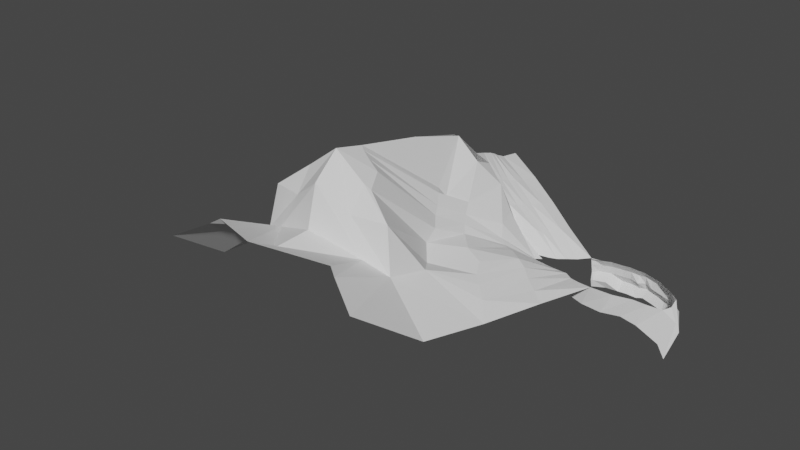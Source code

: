 # Source: 2lab.blend  (saved by Blender 3.6.11; exported with 4.5.12 LTS)
import bpy
from mathutils import Matrix  # noqa: F401  (used for matrix-valued properties, if any)

bpy.ops.wm.read_factory_settings(use_empty=True)
scene = bpy.context.scene
scene.name = 'Scene'

# ---- collections
col_collection = bpy.data.collections.new('Collection'); scene.collection.children.link(col_collection)

# ---- world
world_world = bpy.data.worlds.new('World'); scene.world = world_world
world_world.use_nodes = True; world_world.node_tree.nodes.clear()
_N = world_world.node_tree.nodes; _L = world_world.node_tree.links
n0 = _N.new('ShaderNodeOutputWorld'); n0.name = 'World Output'; n0.location = (300, 300)
n1 = _N.new('ShaderNodeBackground'); n1.name = 'Background'; n1.location = (10, 300)
n1.inputs[0].default_value = (0.05088, 0.05088, 0.05088, 1.0)
_L.new(n1.outputs[0], n0.inputs[0])
n0.is_active_output = True
world_world.color = (0.05088, 0.05088, 0.05088)
world_world.use_sun_shadow = False
world_world.sun_shadow_jitter_overblur = 0.0

# ---- meshes
me_cube_002 = bpy.data.meshes.new('Cube.002')
me_cube_002.from_pydata([(-0.08488, -0.09615, -0.00155), (-0.1234, -0.0826, -0.003288), (-0.1578, -0.06072, -0.00155), (-0.187, -0.04196, -0.003288), (-0.2131, -0.02112, -0.00155), (-0.06091, -0.1014, -0.003288), (-0.0359, -0.1034, -0.00155), (-0.009846, -0.1024, -0.003288), (0.01621, -0.1014, -0.00155), (0.05164, -0.09511, -0.003288), (0.08186, -0.08573, -0.00155), (0.109, -0.07218, -0.003288), (0.1381, -0.04196, -0.00155), (0.1631, -0.01903, -0.003288), (0.185, -0.005484, -0.00155), (0.2069, 0.005979, -0.003288), (0.234, 0.02474, -0.00155), (0.2507, 0.04141, -0.003288), (0.233, 0.04975, -0.00155), (0.2153, 0.04975, -0.003288), (0.1986, 0.05079, -0.00155), (0.1829, 0.05392, -0.003288), (0.1506, 0.05392, -0.00155), (0.1235, 0.05704, -0.003288), (0.09749, 0.07268, -0.00155), (0.06206, 0.08206, -0.003288), (0.02246, 0.08206, -0.00155), (-0.05466, 0.08206, -0.003288), (-0.113, 0.06434, -0.00155), (-0.1566, 0.05572, 0.004505), (-0.1967, 0.02839, 0.01964), (-0.2332, 0.003751, 0.0633), (-0.09313, -0.1006, 0.09503), (-0.1419, -0.08355, 0.09767), (-0.18, -0.05777, 0.09465), (-0.2094, -0.04168, 0.09497), (-0.2349, -0.02164, 0.1073), (-0.0607, -0.1097, 0.09298), (-0.03931, -0.1061, 0.09825), (-0.006404, -0.1054, 0.09631), (0.02559, -0.1045, 0.09781), (0.06492, -0.09785, 0.09625), (0.1078, -0.07977, 0.09894), (0.1153, -0.07799, -0.003364), (0.1471, -0.04512, -0.001473), (0.1743, -0.02018, -0.003364), (0.1981, -0.005441, -0.001473), (0.2219, 0.007027, -0.003364), (0.2518, 0.01881, -0.006975), (0.2583, 0.04856, 0.01645), (0.2435, 0.04725, 0.02799), (0.2249, 0.0455, 0.03669), (0.2081, 0.05799, 0.03643), (0.1764, 0.05566, 0.04198), (0.1543, 0.05293, 0.0521), (0.1377, 0.06088, 0.05424), (0.09816, 0.07359, 0.05857), (0.04871, 0.08124, 0.06708), (-0.02154, 0.08935, 0.06631), (-0.0802, 0.06806, 0.06894), (-0.1343, 0.06671, 0.08023), (-0.1962, 0.03449, 0.1372), (-0.2157, 0.02208, 0.1893), (0.5407, -0.254, -0.1919), (0.5408, -0.1827, -0.2039), (0.5406, -0.1453, -0.2209), (0.5406, -0.1257, -0.2327), (0.5408, -0.1053, -0.2423), (0.5403, -0.0647, -0.256), (-0.2123, 0.004616, 0.01462), (-0.2131, -0.02112, -0.00155), (-0.2349, -0.02164, 0.1073), (-0.2157, 0.02208, 0.1893), (0.1097, -0.07707, 0.07337), (0.1116, -0.08339, 0.04779), (0.1134, -0.08069, 0.02221), (-0.06075, -0.131, 0.06891), (-0.06081, -0.1212, 0.04485), (-0.06086, -0.1191, 0.02078), (-0.08694, -0.1129, 0.0226), (-0.089, -0.105, 0.04674), (-0.09106, -0.1229, 0.07089), (-0.03845, -0.1289, 0.0733), (-0.0376, -0.1114, 0.04835), (-0.03675, -0.1198, 0.0234), (-0.007265, -0.1331, 0.07141), (-0.008125, -0.1196, 0.04651), (-0.008986, -0.1188, 0.02161), (0.02324, -0.1321, 0.07297), (0.0209, -0.1186, 0.04813), (0.01855, -0.1178, 0.02329), (0.0616, -0.08815, 0.07136), (0.05828, -0.1121, 0.04648), (0.05496, -0.1114, 0.0216), (0.1013, -0.07901, 0.07382), (0.09484, -0.1029, 0.0487), (0.08835, -0.1021, 0.02357), (-0.1281, -0.09849, 0.02195), (-0.1327, -0.08971, 0.04719), (-0.1373, -0.1067, 0.07243), (-0.1634, -0.07563, 0.0225), (-0.1689, -0.0749, 0.04655), (-0.1744, -0.08191, 0.0706), (-0.1926, -0.05754, 0.02128), (-0.1982, -0.05747, 0.04584), (-0.2038, -0.07418, 0.0704), (-0.2185, -0.02125, 0.02567), (-0.224, -0.02138, 0.0529), (-0.2295, -0.02151, 0.08012), (0.2929, -0.02145, -0.06898), (0.3842, -0.04134, -0.1228), (0.4646, -0.06719, -0.1797), (0.4775, -0.0328, -0.1967), (0.3969, -0.01368, -0.1315), (0.3422, 0.009803, -0.06922), (0.4578, -0.09658, -0.17), (0.3701, -0.0684, -0.1171), (0.2746, -0.03348, -0.05929), (0.2455, -0.09158, -0.06089), (0.3439, -0.1253, -0.1086), (0.4413, -0.1599, -0.1513), (0.4354, -0.2209, -0.1448), (0.3311, -0.1776, -0.09762), (0.2318, -0.1313, -0.05049), (0.2628, -0.05646, -0.05578), (0.3603, -0.09199, -0.1121), (0.4474, -0.1229, -0.1636), (0.09749, 0.07268, -0.00155), (0.06206, 0.08206, -0.003288), (0.3296, 0.9011, -0.3182), (0.3025, 0.9168, -0.3011), (0.1068, 0.2662, -0.04068), (0.1516, 0.4649, -0.08225), (0.187, 0.4378, -0.1087), (0.1422, 0.2484, -0.06192), (0.1683, 0.2307, -0.08245), (0.213, 0.4159, -0.123), (0.3048, 0.6931, -0.2019), (0.3819, 0.7203, -0.2404), (0.2401, 0.3637, -0.1348), (0.1938, 0.2261, -0.1024), (0.06721, 0.2902, -0.02224), (0.112, 0.5129, -0.04188), (0.2401, 0.3637, -0.1348), (0.2401, 0.3637, -0.1348), (0.3307, 0.4982, -0.1551), (0.112, 0.5129, -0.04188), (0.2014, 0.9711, -0.2503), (0.147, 0.7423, -0.08247), (0.4419, 0.3034, -0.2746), (0.3817, 0.4372, -0.1792), (0.3854, 0.3921, -0.2079), (0.4131, 0.3557, -0.2274), (0.4242, 0.3307, -0.2466), (0.357, 0.2799, -0.1533), (0.2792, 0.1655, -0.08635), (0.3914, 0.2309, -0.1897), (0.3122, 0.1438, -0.09794), (0.4091, 0.1946, -0.2131), (0.3299, 0.1184, -0.1337), (0.2945, 0.1539, -0.08497), (0.3737, 0.2611, -0.1736), (0.2947, 0.3471, -0.1542), (0.247, 0.1821, -0.09377), (0.247, 0.1821, -0.09377), (0.2951, 0.3483, -0.154), (0.4662, 0.2747, -0.2746), (0.4091, 0.1946, -0.2131), (0.3502, 0.04357, -0.1398), (0.5317, 0.08831, -0.3679), (0.4007, 0.03241, -0.2179), (0.4646, 0.01029, -0.2661), (0.5407, -0.02382, -0.2684), (0.4487, 0.2568, -0.2439), (0.4554, 0.0889, -0.3012), (0.5403, 0.9917, -0.3551), (0.5406, 0.9036, -0.297), (0.5406, 0.7671, -0.3), (0.2821, 0.568, -0.1796), (0.5401, 0.5377, -0.48), (0.5406, 0.2983, -0.4289), (0.4383, 0.7021, -0.3532), (0.5406, 0.7316, -0.4313), (0.3301, 0.6736, -0.3459), (0.4162, 0.6407, -0.4132), (0.4558, 0.568, -0.4326), (0.4966, 0.5582, -0.4569), (0.5246, 0.5483, -0.4725), (0.4381, 0.6462, -0.4283), (0.5402, 0.6453, -0.5062)], [(11, 12), (12, 13), (13, 14), (14, 15), (15, 16), (70, 4)], [(17, 159, 168), (76, 81, 32, 37), (31, 30, 61, 62), (19, 18, 49, 50), (82, 76, 37, 38), (20, 19, 50, 51), (85, 82, 38, 39), (21, 20, 51, 52), (88, 85, 39, 40), (22, 21, 52, 53), (91, 88, 40, 41), (23, 22, 53, 54), (94, 91, 41, 42), (24, 23, 54, 55), (73, 94, 42), (25, 24, 55, 56), (121, 120, 64, 63), (26, 25, 56, 57), (27, 26, 57, 58), (115, 111, 67, 66), (81, 99, 33, 32), (28, 27, 58, 59), (99, 102, 34, 33), (29, 28, 59, 60), (102, 105, 35, 34), (30, 29, 60, 61), (16, 48, 17), (105, 108, 36, 35), (31, 4, 106, 107, 108, 36, 62), (111, 112, 68, 67), (120, 126, 65, 64), (126, 115, 66, 65), (31, 30, 69, 4), (62, 36, 71, 72), (3, 4, 106, 103), (103, 106, 107, 104), (104, 107, 108, 105), (2, 3, 103, 100), (100, 103, 104, 101), (101, 104, 105, 102), (1, 2, 100, 97), (97, 100, 101, 98), (98, 101, 102, 99), (0, 1, 97, 79), (79, 97, 98, 80), (80, 98, 99, 81), (11, 10, 96, 75, 43), (75, 96, 95, 74), (74, 95, 94, 73), (10, 9, 93, 96), (96, 93, 92, 95), (95, 92, 91, 94), (9, 8, 90, 93), (93, 90, 89, 92), (92, 89, 88, 91), (8, 7, 87, 90), (90, 87, 86, 89), (89, 86, 85, 88), (7, 6, 84, 87), (87, 84, 83, 86), (86, 83, 82, 85), (6, 5, 78, 84), (84, 78, 77, 83), (83, 77, 76, 82), (5, 0, 79, 78), (78, 79, 80, 77), (77, 80, 81, 76), (45, 46, 117, 124), (124, 117, 116, 125), (125, 116, 115, 126), (44, 45, 124, 118), (118, 124, 125, 119), (119, 125, 126, 120), (47, 48, 114, 109), (109, 114, 113, 110), (110, 113, 112, 111), (46, 47, 109, 117), (117, 109, 110, 116), (116, 110, 111, 115), (43, 44, 118, 123), (123, 118, 119, 122), (122, 119, 120, 121), (24, 25, 128, 127), (138, 137, 130, 129), (24, 127, 134, 135, 23), (135, 134, 133, 136), (26, 141, 131, 128, 25), (141, 142, 132, 131), (22, 23, 135, 140), (140, 135, 136, 139), (127, 128, 131, 134), (134, 131, 132, 133), (158, 156, 153, 149), (161, 154, 151, 152), (156, 161, 152, 153), (154, 162, 150, 151), (18, 19, 160, 157), (157, 160, 161, 156), (19, 20, 155, 160), (160, 155, 154, 161), (17, 18, 157, 159), (159, 157, 156, 158), (21, 22, 140, 163), (154, 155, 164, 163, 162), (155, 20, 21, 163, 164), (137, 178, 146, 148), (165, 144, 145, 150), (162, 163, 164, 140, 139, 143, 144, 165, 150), (158, 149, 166, 173, 167), (172, 174, 173, 166, 169), (167, 173, 174, 172, 171, 170), (158, 167, 170, 168, 159), (114, 48, 17, 168), (168, 170, 113, 114), (113, 170, 171, 112), (170, 113, 112, 68, 172, 171), (174, 171, 172), (174, 172, 171, 170), (174, 173, 167, 170), (174, 172, 169), (177, 138, 176), (138, 129, 175, 176), (132, 142, 146, 178), (136, 178, 133), (133, 178, 132), (147, 130, 137, 148), (136, 178, 145, 144, 143, 139), (169, 166, 179, 180), (138, 177, 182, 181), (150, 145, 183, 184), (152, 151, 185, 186), (153, 152, 186, 187), (151, 150, 184, 185), (145, 178, 137, 183), (153, 187, 179, 166, 149), (137, 138, 181, 183), (181, 182, 189, 188), (183, 181, 188, 184), (185, 184, 188, 189), (185, 189, 186), (186, 189, 187), (187, 189, 179)])
_uv = me_cube_002.uv_layers.new(name='UVMap')
_uv.uv.foreach_set('vector', [0.0, 0.0, 0.0, 0.0, 0.0, 0.0, 0.0, 0.0, 0.0, 0.0, 0.0, 0.0, 0.0, 0.0, 0.0, 0.0, 0.0, 0.0, 0.0, 0.0, 0.0, 0.0, 0.0, 0.0, 0.0, 0.0, 0.0, 0.0, 0.0, 0.0, 0.0, 0.0, 0.0, 0.0, 0.0, 0.0, 0.0, 0.0, 0.0, 0.0, 0.0, 0.0, 0.0, 0.0, 0.0, 0.0, 0.0, 0.0, 0.0, 0.0, 0.0, 0.0, 0.0, 0.0, 0.0, 0.0, 0.0, 0.0, 0.0, 0.0, 0.0, 0.0, 0.0, 0.0, 0.0, 0.0, 0.0, 0.0, 0.0, 0.0, 0.0, 0.0, 0.0, 0.0, 0.0, 0.0, 0.0, 0.0, 0.0, 0.0, 0.0, 0.0, 0.0, 0.0, 0.0, 0.0, 0.0, 0.0, 0.0, 0.0, 0.0, 0.0, 0.0, 0.0, 0.0, 0.0, 0.0, 0.0, 0.0, 0.0, 0.0, 0.0, 0.0, 0.0, 0.0, 0.0, 0.0, 0.0, 0.0, 0.0, 0.0, 0.0, 0.0, 0.0, 0.0, 0.0, 0.0, 0.0, 0.0, 0.0, 0.0, 0.0, 0.0, 0.0, 0.0, 0.0, 0.0, 0.0, 0.0, 0.0, 0.0, 0.0, 0.0, 0.0, 0.0, 0.0, 0.0, 0.0, 0.0, 0.0, 0.0, 0.0, 0.0, 0.0, 0.0, 0.0, 0.0, 0.0, 0.0, 0.0, 0.0, 0.0, 0.0, 0.0, 0.0, 0.0, 0.0, 0.0, 0.0, 0.0, 0.0, 0.0, 0.0, 0.0, 0.0, 0.0, 0.0, 0.0, 0.0, 0.0, 0.0, 0.0, 0.0, 0.0, 0.0, 0.0, 0.0, 0.0, 0.0, 0.0, 0.0, 0.0, 0.0, 0.0, 0.0, 0.0, 0.0, 0.0, 0.0, 0.0, 0.0, 0.0, 0.0, 0.0, 0.0, 0.0, 0.0, 0.0, 0.0, 0.0, 0.0, 0.0, 0.0, 0.0, 0.0, 0.0, 0.0, 0.0, 0.0, 0.0, 0.0, 0.0, 0.0, 0.0, 0.0, 0.0, 0.0, 0.0, 0.0, 0.0, 0.0, 0.0, 0.0, 0.0, 0.0, 0.0, 0.0, 0.0, 0.0, 0.0, 0.0, 0.0, 0.0, 0.0, 0.0, 0.0, 0.0, 0.0, 0.0, 0.0, 0.0, 0.0, 0.0, 0.0, 0.0, 0.0, 0.0, 0.0, 0.0, 0.0, 0.0, 0.0, 0.0, 0.0, 0.0, 0.0, 0.0, 0.0, 0.0, 0.0, 0.0, 0.0, 0.0, 0.0, 0.0, 0.0, 0.0, 0.0, 0.0, 0.0, 0.0, 0.0, 0.0, 0.0, 0.0, 0.0, 0.0, 0.0, 0.0, 0.0, 0.0, 0.0, 0.0, 0.0, 0.0, 0.0, 0.0, 0.0, 0.0, 0.0, 0.0, 0.0, 0.0, 0.0, 0.0, 0.0, 0.0, 0.0, 0.0, 0.0, 0.0, 0.0, 0.0, 0.0, 0.0, 0.0, 0.0, 0.0, 0.0, 0.0, 0.0, 0.0, 0.0, 0.0, 0.0, 0.0, 0.0, 0.0, 0.0, 0.0, 0.0, 0.0, 0.0, 0.0, 0.0, 0.0, 0.0, 0.0, 0.0, 0.0, 0.0, 0.0, 0.0, 0.0, 0.0, 0.0, 0.0, 0.0, 0.0, 0.0, 0.0, 0.0, 0.0, 0.0, 0.0, 0.0, 0.0, 0.0, 0.0, 0.0, 0.0, 0.0, 0.0, 0.0, 0.0, 0.0, 0.0, 0.0, 0.0, 0.0, 0.0, 0.0, 0.0, 0.0, 0.0, 0.0, 0.0, 0.0, 0.0, 0.0, 0.0, 0.0, 0.0, 0.0, 0.0, 0.0, 0.0, 0.0, 0.0, 0.0, 0.0, 0.0, 0.0, 0.0, 0.0, 0.0, 0.0, 0.0, 0.0, 0.0, 0.0, 0.0, 0.0, 0.0, 0.0, 0.0, 0.0, 0.0, 0.0, 0.0, 0.0, 0.0, 0.0, 0.0, 0.0, 0.0, 0.0, 0.0, 0.0, 0.0, 0.0, 0.0, 0.0, 0.0, 0.0, 0.0, 0.0, 0.0, 0.0, 0.0, 0.0, 0.0, 0.0, 0.0, 0.0, 0.0, 0.0, 0.0, 0.0, 0.0, 0.0, 0.0, 0.0, 0.0, 0.0, 0.0, 0.0, 0.0, 0.0, 0.0, 0.0, 0.0, 0.0, 0.0, 0.0, 0.0, 0.0, 0.0, 0.0, 0.0, 0.0, 0.0, 0.0, 0.0, 0.0, 0.0, 0.0, 0.0, 0.0, 0.0, 0.0, 0.0, 0.0, 0.0, 0.0, 0.0, 0.0, 0.0, 0.0, 0.0, 0.0, 0.0, 0.0, 0.0, 0.0, 0.0, 0.0, 0.0, 0.0, 0.0, 0.0, 0.0, 0.0, 0.0, 0.0, 0.0, 0.0, 0.0, 0.0, 0.0, 0.0, 0.0, 0.0, 0.0, 0.0, 0.0, 0.0, 0.0, 0.0, 0.0, 0.0, 0.0, 0.0, 0.0, 0.0, 0.0, 0.0, 0.0, 0.0, 0.0, 0.0, 0.0, 0.0, 0.0, 0.0, 0.0, 0.0, 0.0, 0.0, 0.0, 0.0, 0.0, 0.0, 0.0, 0.0, 0.0, 0.0, 0.0, 0.0, 0.0, 0.0, 0.0, 0.0, 0.0, 0.0, 0.0, 0.0, 0.0, 0.0, 0.0, 0.0, 0.0, 0.0, 0.0, 0.0, 0.0, 0.0, 0.0, 0.0, 0.0, 0.0, 0.0, 0.0, 0.0, 0.0, 0.0, 0.0, 0.0, 0.0, 0.0, 0.0, 0.0, 0.0, 0.0, 0.0, 0.0, 0.0, 0.0, 0.0, 0.0, 0.0, 0.0, 0.0, 0.0, 0.0, 0.0, 0.0, 0.0, 0.0, 0.0, 0.0, 0.0, 0.0, 0.0, 0.0, 0.0, 0.0, 0.0, 0.0, 0.0, 0.0, 0.0, 0.0, 0.0, 0.0, 0.0, 0.0, 0.0, 0.0, 0.0, 0.0, 0.0, 0.0, 0.0, 0.0, 0.0, 0.0, 0.0, 0.0, 0.0, 0.0, 0.0, 0.0, 0.0, 0.0, 0.0, 0.0, 0.0, 0.0, 0.0, 0.0, 0.0, 0.0, 0.0, 0.0, 0.0, 0.0, 0.0, 0.0, 0.0, 0.0, 0.0, 0.0, 0.0, 0.0, 0.0, 0.0, 0.0, 0.0, 0.0, 0.0, 0.0, 0.0, 0.0, 0.0, 0.0, 0.0, 0.0, 0.0, 0.0, 0.0, 0.0, 0.0, 0.0, 0.0, 0.0, 0.0, 0.0, 0.0, 0.0, 0.0, 0.0, 0.0, 0.0, 0.0, 0.0, 0.0, 0.0, 0.0, 0.0, 0.0, 0.0, 0.0, 0.0, 0.0, 0.0, 0.0, 0.0, 0.0, 0.0, 0.0, 0.0, 0.0, 0.0, 0.0, 0.0, 0.0, 0.0, 0.0, 0.0, 0.0, 0.0, 0.0, 0.0, 0.0, 0.0, 0.0, 0.0, 0.0, 0.0, 0.0, 0.0, 0.0, 0.0, 0.0, 0.0, 0.0, 0.0, 0.0, 0.0, 0.0, 0.0, 0.0, 0.0, 0.0, 0.0, 0.0, 0.0, 0.0, 0.0, 0.0, 0.0, 0.0, 0.0, 0.0, 0.0, 0.0, 0.0, 0.0, 0.0, 0.0, 0.0, 0.0, 0.0, 0.0, 0.0, 0.0, 0.0, 0.0, 0.0, 0.0, 0.0, 0.0, 0.0, 0.0, 0.0, 0.0, 0.0, 0.0, 0.0, 0.0, 0.0, 0.0, 0.0, 0.0, 0.0, 0.0, 0.0, 0.0, 0.0, 0.0, 0.0, 0.0, 0.0, 0.0, 0.0, 0.0, 0.0, 0.0, 0.0, 0.0, 0.0, 0.0, 0.0, 0.0, 0.0, 0.0, 0.0, 0.0, 0.0, 0.0, 0.0, 0.0, 0.0, 0.0, 0.0, 0.0, 0.0, 0.0, 0.0, 0.0, 0.0, 0.0, 0.0, 0.0, 0.0, 0.0, 0.0, 0.0, 0.0, 0.0, 0.0, 0.0, 0.0, 0.0, 0.0, 0.0, 0.0, 0.0, 0.0, 0.0, 0.0, 0.0, 0.0, 0.0, 0.0, 0.0, 0.0, 0.0, 0.0, 0.0, 0.0, 0.0, 0.0, 0.0, 0.0, 0.0, 0.0, 0.0, 0.0, 0.0, 0.0, 0.0, 0.0, 0.0, 0.0, 0.0, 0.0, 0.0, 0.0, 0.0, 0.0, 0.0, 0.0, 0.0, 0.0, 0.0, 0.0, 0.0, 0.0, 0.0, 0.0, 0.0, 0.0, 0.0, 0.0, 0.0, 0.0, 0.0, 0.0, 0.0, 0.0, 0.0, 0.0, 0.0, 0.0, 0.0, 0.0, 0.0, 0.0, 0.0, 0.0, 0.0, 0.0, 0.0, 0.0, 0.0, 0.0, 0.0, 0.0, 0.0, 0.0, 0.0, 0.0, 0.0, 0.0, 0.0, 0.0, 0.0, 0.0, 0.0, 0.0, 0.0, 0.0, 0.0, 0.0, 0.0, 0.0, 0.0, 0.0, 0.0, 0.0, 0.0, 0.0, 0.0, 0.0, 0.0, 0.0, 0.0, 0.0, 0.0, 0.0, 0.0, 0.0, 0.0, 0.0, 0.0, 0.0, 0.0, 0.0, 0.0, 0.0, 0.0, 0.0, 0.0, 0.0, 0.0, 0.0, 0.0, 0.0, 0.0, 0.0, 0.0, 0.0, 0.0, 0.0, 0.0, 0.0, 0.0, 0.0, 0.0, 0.0, 0.0, 0.0, 0.0, 0.0, 0.0, 0.0, 0.0, 0.0, 0.0, 0.0, 0.0, 0.0, 0.0, 0.0, 0.0, 0.0, 0.0, 0.0, 0.0, 0.0, 0.0, 0.0, 0.0, 0.0, 0.0, 0.0, 0.0, 0.0, 0.0, 0.0, 0.0, 0.0, 0.0, 0.0, 0.0, 0.0, 0.0, 0.0, 0.0, 0.0, 0.0, 0.0, 0.0, 0.0, 0.0, 0.0, 0.0, 0.0, 0.0, 0.0, 0.0, 0.0, 0.0, 0.0, 0.0, 0.0, 0.0, 0.0, 0.0, 0.0, 0.0, 0.0, 0.0, 0.0, 0.0, 0.0, 0.0, 0.0, 0.0, 0.0, 0.0, 0.0, 0.0, 0.0, 0.0, 0.0, 0.0, 0.0, 0.0, 0.0, 0.0, 0.0, 0.0, 0.0, 0.0, 0.0, 0.0, 0.0, 0.0, 0.0, 0.0, 0.0, 0.0, 0.0, 0.0, 0.0, 0.0, 0.0, 0.0, 0.0, 0.0, 0.0, 0.0, 0.0, 0.0, 0.0, 0.0, 0.0, 0.0, 0.0, 0.0, 0.0, 0.0, 0.0, 0.0, 0.0, 0.0, 0.0, 0.0, 0.0, 0.0, 0.0, 0.0, 0.0, 0.0, 0.0, 0.0, 0.0, 0.0, 0.0, 0.0, 0.0, 0.0, 0.0, 0.0, 0.0, 0.0, 0.0, 0.0, 0.0, 0.0, 0.0, 0.0, 0.0, 0.0, 0.0, 0.0, 0.0, 0.0, 0.0, 0.0, 0.0, 0.0, 0.0, 0.0, 0.0, 0.0, 0.0, 0.0, 0.0, 0.0, 0.0, 0.0, 0.0, 0.0, 0.0, 0.0, 0.0, 0.0, 0.0, 0.0, 0.0, 0.0, 0.0, 0.0, 0.0, 0.0, 0.0, 0.0, 0.0, 0.0, 0.0, 0.0, 0.0, 0.0, 0.0, 0.0, 0.0, 0.0, 0.0, 0.0, 0.0, 0.0, 0.0, 0.0, 0.0, 0.0, 0.0, 0.0, 0.0, 0.0, 0.0, 0.0, 0.0, 0.0, 0.0, 0.0, 0.0, 0.0, 0.0, 0.0, 0.0, 0.0, 0.0, 0.0, 0.0, 0.0, 0.0])
me_cube_002.update()

# ---- objects
ob_cube = bpy.data.objects.new('Cube', me_cube_002)
ob_empty_001 = bpy.data.objects.new('Empty.001', None)
ob_empty = bpy.data.objects.new('Empty', None)

# ---- transforms, parenting, visibility, modifiers, constraints
ob_cube.location = (-1.099, 0.5894, -0.004838)
ob_cube.rotation_euler = (-3.142, -0.0, 0.0)
_m = ob_cube.modifiers.new('Mirror', 'MIRROR')
_m.mirror_object = ob_empty
_m = ob_cube.modifiers.new('Subdivision', 'SUBSURF')
_m.levels = 3
_m.render_levels = 0
ob_empty_001.location = (0.0, 0.4092, -0.7916)
ob_empty_001.rotation_euler = (1.571, -1.571, -1.571)
ob_empty_001.scale = (-1.0, 1.0, 1.0)
ob_empty_001.empty_display_type = 'IMAGE'
ob_empty_001.empty_display_size = 5.0
ob_empty_001.empty_image_depth = 'BACK'
ob_empty_001.show_empty_image_perspective = False
ob_empty_001.empty_image_side = 'FRONT'
ob_empty.location = (-0.5589, 0.3494, -0.00192)
ob_empty.empty_display_type = 'IMAGE'
ob_empty.empty_display_size = 5.0
ob_empty.empty_image_depth = 'BACK'
ob_empty.show_empty_image_perspective = False
ob_empty.empty_image_side = 'FRONT'

# ---- collection membership
col_collection.objects.link(ob_cube)
col_collection.objects.link(ob_empty_001)
col_collection.objects.link(ob_empty)

# ---- scene / render settings (as saved in the file)
scene.frame_start = 1; scene.frame_end = 250; scene.frame_set(219)
scene.render.engine = 'BLENDER_EEVEE_NEXT'
scene.cycles.sampling_pattern = 'TABULATED_SOBOL'
scene.view_settings.view_transform = 'Filmic'
bpy.context.view_layer.update()

# ---- added for rendering (the .blend has no active camera and no usable light): camera, sun
cam_auto = bpy.data.cameras.new('AutoCamera')
cam_auto.lens = 50.0
cam_auto.sensor_width = 36.0
cam_auto.clip_end = 1000.0
ob_auto_camera = bpy.data.objects.new('AutoCamera', cam_auto)
scene.collection.objects.link(ob_auto_camera)
ob_auto_camera.location = (1.39086, -2.11914, 1.71343)
ob_auto_camera.rotation_euler = (1.09748, -7.21219e-08, 0.694738)
scene.camera = ob_auto_camera
light_auto_sun = bpy.data.lights.new('AutoSun', 'SUN')
light_auto_sun.energy = 3.0
light_auto_sun.angle = 0.0523599
ob_auto_sun = bpy.data.objects.new('AutoSun', light_auto_sun)
scene.collection.objects.link(ob_auto_sun)
ob_auto_sun.rotation_euler = (0.872665, 0.174533, 0.523599)
bpy.context.view_layer.update()
